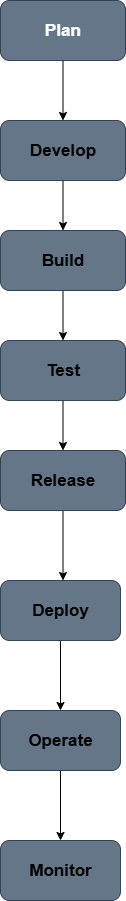

The diagram above was exported from draw.io. Its source (the exported page's mxGraphModel, read from the mxfile embedded in the PNG):
<mxGraphModel dx="872" dy="465" grid="1" gridSize="10" guides="1" tooltips="1" connect="1" arrows="1" fold="1" page="1" pageScale="1" pageWidth="850" pageHeight="1100" math="0" shadow="0">
  <root>
    <mxCell id="0" />
    <mxCell id="1" parent="0" />
    <mxCell id="O_s8zsct0yVUkwUDAWRA-4" style="edgeStyle=orthogonalEdgeStyle;rounded=0;orthogonalLoop=1;jettySize=auto;html=1;" edge="1" parent="1" source="O_s8zsct0yVUkwUDAWRA-2" target="O_s8zsct0yVUkwUDAWRA-3">
      <mxGeometry relative="1" as="geometry" />
    </mxCell>
    <mxCell id="O_s8zsct0yVUkwUDAWRA-2" value="&lt;font style=&quot;font-size: 17px;&quot;&gt;&lt;b&gt;Plan&lt;/b&gt;&lt;/font&gt;" style="rounded=1;whiteSpace=wrap;html=1;fillColor=#647687;fontColor=#ffffff;strokeColor=#314354;" vertex="1" parent="1">
      <mxGeometry x="360" y="40" width="125" height="60" as="geometry" />
    </mxCell>
    <mxCell id="O_s8zsct0yVUkwUDAWRA-9" style="edgeStyle=orthogonalEdgeStyle;rounded=0;orthogonalLoop=1;jettySize=auto;html=1;entryX=0.5;entryY=0;entryDx=0;entryDy=0;" edge="1" parent="1" source="O_s8zsct0yVUkwUDAWRA-3" target="O_s8zsct0yVUkwUDAWRA-5">
      <mxGeometry relative="1" as="geometry" />
    </mxCell>
    <mxCell id="O_s8zsct0yVUkwUDAWRA-3" value="&lt;b&gt;&lt;font style=&quot;color: light-dark(rgb(0, 0, 0), rgb(0, 0, 0)); font-size: 17px;&quot;&gt;Develop&lt;/font&gt;&lt;/b&gt;" style="rounded=1;whiteSpace=wrap;html=1;fillColor=#647687;fontColor=#ffffff;strokeColor=#314354;" vertex="1" parent="1">
      <mxGeometry x="360" y="160" width="125" height="60" as="geometry" />
    </mxCell>
    <mxCell id="O_s8zsct0yVUkwUDAWRA-10" style="edgeStyle=orthogonalEdgeStyle;rounded=0;orthogonalLoop=1;jettySize=auto;html=1;entryX=0.5;entryY=0;entryDx=0;entryDy=0;" edge="1" parent="1" source="O_s8zsct0yVUkwUDAWRA-5" target="O_s8zsct0yVUkwUDAWRA-6">
      <mxGeometry relative="1" as="geometry" />
    </mxCell>
    <mxCell id="O_s8zsct0yVUkwUDAWRA-5" value="&lt;font style=&quot;font-size: 17px; color: light-dark(rgb(0, 0, 0), rgb(0, 0, 0));&quot;&gt;&lt;b&gt;Build&lt;/b&gt;&lt;/font&gt;" style="rounded=1;whiteSpace=wrap;html=1;fillColor=#647687;fontColor=#ffffff;strokeColor=#314354;" vertex="1" parent="1">
      <mxGeometry x="360" y="270" width="125" height="60" as="geometry" />
    </mxCell>
    <mxCell id="O_s8zsct0yVUkwUDAWRA-19" style="edgeStyle=orthogonalEdgeStyle;rounded=0;orthogonalLoop=1;jettySize=auto;html=1;entryX=0.5;entryY=0;entryDx=0;entryDy=0;" edge="1" parent="1" source="O_s8zsct0yVUkwUDAWRA-6" target="O_s8zsct0yVUkwUDAWRA-7">
      <mxGeometry relative="1" as="geometry" />
    </mxCell>
    <mxCell id="O_s8zsct0yVUkwUDAWRA-6" value="&lt;b&gt;&lt;font style=&quot;font-size: 17px; color: light-dark(rgb(0, 0, 0), rgb(0, 0, 0));&quot;&gt;Test&lt;/font&gt;&lt;/b&gt;" style="rounded=1;whiteSpace=wrap;html=1;fillColor=#647687;fontColor=#ffffff;strokeColor=#314354;" vertex="1" parent="1">
      <mxGeometry x="360" y="380" width="125" height="60" as="geometry" />
    </mxCell>
    <mxCell id="O_s8zsct0yVUkwUDAWRA-21" style="edgeStyle=orthogonalEdgeStyle;rounded=0;orthogonalLoop=1;jettySize=auto;html=1;" edge="1" parent="1" source="O_s8zsct0yVUkwUDAWRA-7">
      <mxGeometry relative="1" as="geometry">
        <mxPoint x="422.5000000000002" y="620" as="targetPoint" />
      </mxGeometry>
    </mxCell>
    <mxCell id="O_s8zsct0yVUkwUDAWRA-7" value="&lt;font style=&quot;font-size: 17px; color: light-dark(rgb(0, 0, 0), rgb(0, 0, 0));&quot;&gt;&lt;b&gt;Release&lt;/b&gt;&lt;/font&gt;" style="rounded=1;whiteSpace=wrap;html=1;fillColor=#647687;fontColor=#ffffff;strokeColor=#314354;" vertex="1" parent="1">
      <mxGeometry x="360" y="490" width="125" height="60" as="geometry" />
    </mxCell>
    <mxCell id="O_s8zsct0yVUkwUDAWRA-22" style="edgeStyle=orthogonalEdgeStyle;rounded=0;orthogonalLoop=1;jettySize=auto;html=1;entryX=0.5;entryY=0;entryDx=0;entryDy=0;" edge="1" parent="1" source="O_s8zsct0yVUkwUDAWRA-16" target="O_s8zsct0yVUkwUDAWRA-17">
      <mxGeometry relative="1" as="geometry" />
    </mxCell>
    <mxCell id="O_s8zsct0yVUkwUDAWRA-16" value="&lt;font style=&quot;font-size: 17px; color: light-dark(rgb(0, 0, 0), rgb(0, 0, 0));&quot;&gt;&lt;b&gt;Deploy&lt;/b&gt;&lt;/font&gt;" style="rounded=1;whiteSpace=wrap;html=1;fillColor=#647687;fontColor=#ffffff;strokeColor=#314354;" vertex="1" parent="1">
      <mxGeometry x="360" y="620" width="120" height="60" as="geometry" />
    </mxCell>
    <mxCell id="O_s8zsct0yVUkwUDAWRA-23" style="edgeStyle=orthogonalEdgeStyle;rounded=0;orthogonalLoop=1;jettySize=auto;html=1;entryX=0.5;entryY=0;entryDx=0;entryDy=0;" edge="1" parent="1" source="O_s8zsct0yVUkwUDAWRA-17" target="O_s8zsct0yVUkwUDAWRA-18">
      <mxGeometry relative="1" as="geometry" />
    </mxCell>
    <mxCell id="O_s8zsct0yVUkwUDAWRA-17" value="&lt;b&gt;&lt;font style=&quot;font-size: 17px; color: light-dark(rgb(0, 0, 0), rgb(0, 0, 0));&quot;&gt;Operate&lt;/font&gt;&lt;/b&gt;" style="rounded=1;whiteSpace=wrap;html=1;fillColor=#647687;fontColor=#ffffff;strokeColor=#314354;" vertex="1" parent="1">
      <mxGeometry x="360" y="750" width="120" height="60" as="geometry" />
    </mxCell>
    <mxCell id="O_s8zsct0yVUkwUDAWRA-18" value="&lt;b&gt;&lt;font style=&quot;font-size: 17px; color: light-dark(rgb(0, 0, 0), rgb(0, 0, 0));&quot;&gt;Monitor&lt;/font&gt;&lt;/b&gt;" style="rounded=1;whiteSpace=wrap;html=1;fillColor=#647687;fontColor=#ffffff;strokeColor=#314354;" vertex="1" parent="1">
      <mxGeometry x="360" y="880" width="120" height="60" as="geometry" />
    </mxCell>
  </root>
</mxGraphModel>